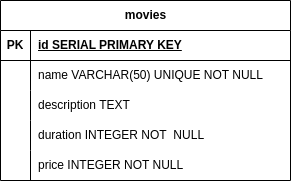

The diagram above was exported from draw.io. Its source (the exported page's mxGraphModel, read from the mxfile embedded in the PNG):
<mxGraphModel dx="722" dy="466" grid="1" gridSize="10" guides="1" tooltips="1" connect="1" arrows="1" fold="1" page="1" pageScale="1" pageWidth="827" pageHeight="1169" math="0" shadow="0">
  <root>
    <mxCell id="0" />
    <mxCell id="1" parent="0" />
    <mxCell id="vDn8K1FDW1G1K-30SiTU-1" value="movies" style="shape=table;startSize=30;container=1;collapsible=1;childLayout=tableLayout;fixedRows=1;rowLines=0;fontStyle=1;align=center;resizeLast=1;html=1;" vertex="1" parent="1">
      <mxGeometry x="280" y="170" width="290" height="180" as="geometry" />
    </mxCell>
    <mxCell id="vDn8K1FDW1G1K-30SiTU-2" value="" style="shape=tableRow;horizontal=0;startSize=0;swimlaneHead=0;swimlaneBody=0;fillColor=none;collapsible=0;dropTarget=0;points=[[0,0.5],[1,0.5]];portConstraint=eastwest;top=0;left=0;right=0;bottom=1;" vertex="1" parent="vDn8K1FDW1G1K-30SiTU-1">
      <mxGeometry y="30" width="290" height="30" as="geometry" />
    </mxCell>
    <mxCell id="vDn8K1FDW1G1K-30SiTU-3" value="PK" style="shape=partialRectangle;connectable=0;fillColor=none;top=0;left=0;bottom=0;right=0;fontStyle=1;overflow=hidden;whiteSpace=wrap;html=1;" vertex="1" parent="vDn8K1FDW1G1K-30SiTU-2">
      <mxGeometry width="30" height="30" as="geometry">
        <mxRectangle width="30" height="30" as="alternateBounds" />
      </mxGeometry>
    </mxCell>
    <mxCell id="vDn8K1FDW1G1K-30SiTU-4" value="id SERIAL PRIMARY KEY" style="shape=partialRectangle;connectable=0;fillColor=none;top=0;left=0;bottom=0;right=0;align=left;spacingLeft=6;fontStyle=5;overflow=hidden;whiteSpace=wrap;html=1;" vertex="1" parent="vDn8K1FDW1G1K-30SiTU-2">
      <mxGeometry x="30" width="260" height="30" as="geometry">
        <mxRectangle width="260" height="30" as="alternateBounds" />
      </mxGeometry>
    </mxCell>
    <mxCell id="vDn8K1FDW1G1K-30SiTU-5" value="" style="shape=tableRow;horizontal=0;startSize=0;swimlaneHead=0;swimlaneBody=0;fillColor=none;collapsible=0;dropTarget=0;points=[[0,0.5],[1,0.5]];portConstraint=eastwest;top=0;left=0;right=0;bottom=0;" vertex="1" parent="vDn8K1FDW1G1K-30SiTU-1">
      <mxGeometry y="60" width="290" height="30" as="geometry" />
    </mxCell>
    <mxCell id="vDn8K1FDW1G1K-30SiTU-6" value="" style="shape=partialRectangle;connectable=0;fillColor=none;top=0;left=0;bottom=0;right=0;editable=1;overflow=hidden;whiteSpace=wrap;html=1;" vertex="1" parent="vDn8K1FDW1G1K-30SiTU-5">
      <mxGeometry width="30" height="30" as="geometry">
        <mxRectangle width="30" height="30" as="alternateBounds" />
      </mxGeometry>
    </mxCell>
    <mxCell id="vDn8K1FDW1G1K-30SiTU-7" value="name VARCHAR(50) UNIQUE NOT NULL" style="shape=partialRectangle;connectable=0;fillColor=none;top=0;left=0;bottom=0;right=0;align=left;spacingLeft=6;overflow=hidden;whiteSpace=wrap;html=1;" vertex="1" parent="vDn8K1FDW1G1K-30SiTU-5">
      <mxGeometry x="30" width="260" height="30" as="geometry">
        <mxRectangle width="260" height="30" as="alternateBounds" />
      </mxGeometry>
    </mxCell>
    <mxCell id="vDn8K1FDW1G1K-30SiTU-8" value="" style="shape=tableRow;horizontal=0;startSize=0;swimlaneHead=0;swimlaneBody=0;fillColor=none;collapsible=0;dropTarget=0;points=[[0,0.5],[1,0.5]];portConstraint=eastwest;top=0;left=0;right=0;bottom=0;" vertex="1" parent="vDn8K1FDW1G1K-30SiTU-1">
      <mxGeometry y="90" width="290" height="30" as="geometry" />
    </mxCell>
    <mxCell id="vDn8K1FDW1G1K-30SiTU-9" value="" style="shape=partialRectangle;connectable=0;fillColor=none;top=0;left=0;bottom=0;right=0;editable=1;overflow=hidden;whiteSpace=wrap;html=1;" vertex="1" parent="vDn8K1FDW1G1K-30SiTU-8">
      <mxGeometry width="30" height="30" as="geometry">
        <mxRectangle width="30" height="30" as="alternateBounds" />
      </mxGeometry>
    </mxCell>
    <mxCell id="vDn8K1FDW1G1K-30SiTU-10" value="description TEXT" style="shape=partialRectangle;connectable=0;fillColor=none;top=0;left=0;bottom=0;right=0;align=left;spacingLeft=6;overflow=hidden;whiteSpace=wrap;html=1;" vertex="1" parent="vDn8K1FDW1G1K-30SiTU-8">
      <mxGeometry x="30" width="260" height="30" as="geometry">
        <mxRectangle width="260" height="30" as="alternateBounds" />
      </mxGeometry>
    </mxCell>
    <mxCell id="vDn8K1FDW1G1K-30SiTU-11" value="" style="shape=tableRow;horizontal=0;startSize=0;swimlaneHead=0;swimlaneBody=0;fillColor=none;collapsible=0;dropTarget=0;points=[[0,0.5],[1,0.5]];portConstraint=eastwest;top=0;left=0;right=0;bottom=0;" vertex="1" parent="vDn8K1FDW1G1K-30SiTU-1">
      <mxGeometry y="120" width="290" height="30" as="geometry" />
    </mxCell>
    <mxCell id="vDn8K1FDW1G1K-30SiTU-12" value="" style="shape=partialRectangle;connectable=0;fillColor=none;top=0;left=0;bottom=0;right=0;editable=1;overflow=hidden;whiteSpace=wrap;html=1;" vertex="1" parent="vDn8K1FDW1G1K-30SiTU-11">
      <mxGeometry width="30" height="30" as="geometry">
        <mxRectangle width="30" height="30" as="alternateBounds" />
      </mxGeometry>
    </mxCell>
    <mxCell id="vDn8K1FDW1G1K-30SiTU-13" value="duration INTEGER NOT&amp;nbsp; NULL" style="shape=partialRectangle;connectable=0;fillColor=none;top=0;left=0;bottom=0;right=0;align=left;spacingLeft=6;overflow=hidden;whiteSpace=wrap;html=1;" vertex="1" parent="vDn8K1FDW1G1K-30SiTU-11">
      <mxGeometry x="30" width="260" height="30" as="geometry">
        <mxRectangle width="260" height="30" as="alternateBounds" />
      </mxGeometry>
    </mxCell>
    <mxCell id="vDn8K1FDW1G1K-30SiTU-14" style="shape=tableRow;horizontal=0;startSize=0;swimlaneHead=0;swimlaneBody=0;fillColor=none;collapsible=0;dropTarget=0;points=[[0,0.5],[1,0.5]];portConstraint=eastwest;top=0;left=0;right=0;bottom=0;" vertex="1" parent="vDn8K1FDW1G1K-30SiTU-1">
      <mxGeometry y="150" width="290" height="30" as="geometry" />
    </mxCell>
    <mxCell id="vDn8K1FDW1G1K-30SiTU-15" style="shape=partialRectangle;connectable=0;fillColor=none;top=0;left=0;bottom=0;right=0;editable=1;overflow=hidden;whiteSpace=wrap;html=1;" vertex="1" parent="vDn8K1FDW1G1K-30SiTU-14">
      <mxGeometry width="30" height="30" as="geometry">
        <mxRectangle width="30" height="30" as="alternateBounds" />
      </mxGeometry>
    </mxCell>
    <mxCell id="vDn8K1FDW1G1K-30SiTU-16" value="price INTEGER NOT NULL" style="shape=partialRectangle;connectable=0;fillColor=none;top=0;left=0;bottom=0;right=0;align=left;spacingLeft=6;overflow=hidden;whiteSpace=wrap;html=1;" vertex="1" parent="vDn8K1FDW1G1K-30SiTU-14">
      <mxGeometry x="30" width="260" height="30" as="geometry">
        <mxRectangle width="260" height="30" as="alternateBounds" />
      </mxGeometry>
    </mxCell>
  </root>
</mxGraphModel>